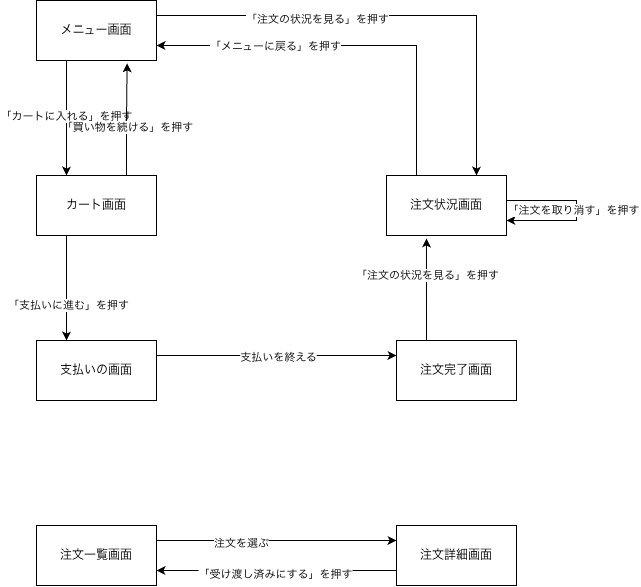

The diagram above was exported from draw.io. Its source (the exported page's mxGraphModel, read from the mxfile embedded in the PNG):
<mxGraphModel dx="1662" dy="986" grid="1" gridSize="10" guides="1" tooltips="1" connect="1" arrows="1" fold="1" page="1" pageScale="1" pageWidth="827" pageHeight="1169" math="0" shadow="0">
  <root>
    <mxCell id="0" />
    <mxCell id="1" parent="0" />
    <mxCell id="ZoJNBNRDLupPC6FML0jY-8" edge="1" parent="1" source="ZoJNBNRDLupPC6FML0jY-1" style="edgeStyle=orthogonalEdgeStyle;rounded=0;orthogonalLoop=1;jettySize=auto;html=1;exitX=0.25;exitY=1;exitDx=0;exitDy=0;entryX=0.25;entryY=0;entryDx=0;entryDy=0;defaultLabelBackgroundColor=page;" target="ZoJNBNRDLupPC6FML0jY-2">
      <mxGeometry relative="1" as="geometry" />
    </mxCell>
    <mxCell id="ZoJNBNRDLupPC6FML0jY-9" connectable="0" parent="ZoJNBNRDLupPC6FML0jY-8" style="edgeLabel;html=1;align=center;verticalAlign=middle;resizable=0;points=[];inheritText=1;defaultLabelBackgroundColor=page;" value="「カートに入れる」を押す" vertex="1">
      <mxGeometry relative="1" x="-0.0326" y="-1" as="geometry">
        <mxPoint as="offset" />
      </mxGeometry>
    </mxCell>
    <mxCell id="ZoJNBNRDLupPC6FML0jY-22" edge="1" parent="1" source="ZoJNBNRDLupPC6FML0jY-1" style="edgeStyle=orthogonalEdgeStyle;rounded=0;orthogonalLoop=1;jettySize=auto;html=1;exitX=1;exitY=0.25;exitDx=0;exitDy=0;entryX=0.75;entryY=0;entryDx=0;entryDy=0;defaultLabelBackgroundColor=page;" target="ZoJNBNRDLupPC6FML0jY-4">
      <mxGeometry relative="1" as="geometry" />
    </mxCell>
    <mxCell id="ZoJNBNRDLupPC6FML0jY-23" connectable="0" parent="ZoJNBNRDLupPC6FML0jY-22" style="edgeLabel;html=1;align=center;verticalAlign=middle;resizable=0;points=[];inheritText=1;defaultLabelBackgroundColor=page;" value="「注文の状況を見る」を押す" vertex="1">
      <mxGeometry relative="1" x="-0.3333" y="-3" as="geometry">
        <mxPoint as="offset" />
      </mxGeometry>
    </mxCell>
    <mxCell id="ZoJNBNRDLupPC6FML0jY-1" parent="1" style="rounded=0;whiteSpace=wrap;html=1;" value="メニュー画面" vertex="1">
      <mxGeometry height="60" width="120" x="160" y="60" as="geometry" />
    </mxCell>
    <mxCell id="ZoJNBNRDLupPC6FML0jY-12" edge="1" parent="1" source="ZoJNBNRDLupPC6FML0jY-2" style="edgeStyle=orthogonalEdgeStyle;rounded=0;orthogonalLoop=1;jettySize=auto;html=1;exitX=0.25;exitY=1;exitDx=0;exitDy=0;entryX=0.25;entryY=0;entryDx=0;entryDy=0;defaultLabelBackgroundColor=page;" target="ZoJNBNRDLupPC6FML0jY-3">
      <mxGeometry relative="1" as="geometry" />
    </mxCell>
    <mxCell id="ZoJNBNRDLupPC6FML0jY-13" connectable="0" parent="ZoJNBNRDLupPC6FML0jY-12" style="edgeLabel;html=1;align=center;verticalAlign=middle;resizable=0;points=[];inheritText=1;defaultLabelBackgroundColor=page;" value="「支払いに進む」を押す" vertex="1">
      <mxGeometry relative="1" x="0.3143" y="1" as="geometry">
        <mxPoint as="offset" />
      </mxGeometry>
    </mxCell>
    <mxCell id="ZoJNBNRDLupPC6FML0jY-2" parent="1" style="rounded=0;whiteSpace=wrap;html=1;" value="カート画面" vertex="1">
      <mxGeometry height="60" width="120" x="160" y="235" as="geometry" />
    </mxCell>
    <mxCell id="ZoJNBNRDLupPC6FML0jY-14" edge="1" parent="1" source="ZoJNBNRDLupPC6FML0jY-3" style="edgeStyle=orthogonalEdgeStyle;rounded=0;orthogonalLoop=1;jettySize=auto;html=1;exitX=1;exitY=0.25;exitDx=0;exitDy=0;entryX=0;entryY=0.25;entryDx=0;entryDy=0;defaultLabelBackgroundColor=page;" target="ZoJNBNRDLupPC6FML0jY-5">
      <mxGeometry relative="1" as="geometry" />
    </mxCell>
    <mxCell id="ZoJNBNRDLupPC6FML0jY-15" connectable="0" parent="ZoJNBNRDLupPC6FML0jY-14" style="edgeLabel;html=1;align=center;verticalAlign=middle;resizable=0;points=[];inheritText=1;defaultLabelBackgroundColor=page;" value="支払いを終える" vertex="1">
      <mxGeometry relative="1" x="0.0083" y="-1" as="geometry">
        <mxPoint as="offset" />
      </mxGeometry>
    </mxCell>
    <mxCell id="ZoJNBNRDLupPC6FML0jY-3" parent="1" style="rounded=0;whiteSpace=wrap;html=1;" value="支払いの画面" vertex="1">
      <mxGeometry height="60" width="120" x="160" y="400" as="geometry" />
    </mxCell>
    <mxCell id="ZoJNBNRDLupPC6FML0jY-20" edge="1" parent="1" source="ZoJNBNRDLupPC6FML0jY-4" style="edgeStyle=orthogonalEdgeStyle;rounded=0;orthogonalLoop=1;jettySize=auto;html=1;exitX=0.25;exitY=0;exitDx=0;exitDy=0;entryX=1;entryY=0.75;entryDx=0;entryDy=0;defaultLabelBackgroundColor=page;" target="ZoJNBNRDLupPC6FML0jY-1">
      <mxGeometry relative="1" as="geometry" />
    </mxCell>
    <mxCell id="ZoJNBNRDLupPC6FML0jY-21" connectable="0" parent="ZoJNBNRDLupPC6FML0jY-20" style="edgeLabel;html=1;align=center;verticalAlign=middle;resizable=0;points=[];inheritText=1;defaultLabelBackgroundColor=page;" value="「メニューに戻る」を押す" vertex="1">
      <mxGeometry relative="1" x="0.3949" y="1" as="geometry">
        <mxPoint as="offset" />
      </mxGeometry>
    </mxCell>
    <mxCell id="ZoJNBNRDLupPC6FML0jY-4" parent="1" style="rounded=0;whiteSpace=wrap;html=1;" value="注文状況画面" vertex="1">
      <mxGeometry height="60" width="120" x="510" y="235" as="geometry" />
    </mxCell>
    <mxCell id="ZoJNBNRDLupPC6FML0jY-5" parent="1" style="rounded=0;whiteSpace=wrap;html=1;" value="注文完了画面" vertex="1">
      <mxGeometry height="60" width="120" x="520" y="400" as="geometry" />
    </mxCell>
    <mxCell id="ZoJNBNRDLupPC6FML0jY-24" edge="1" parent="1" source="ZoJNBNRDLupPC6FML0jY-6" style="edgeStyle=orthogonalEdgeStyle;rounded=0;orthogonalLoop=1;jettySize=auto;html=1;exitX=1;exitY=0.25;exitDx=0;exitDy=0;entryX=0;entryY=0.25;entryDx=0;entryDy=0;defaultLabelBackgroundColor=page;" target="ZoJNBNRDLupPC6FML0jY-7">
      <mxGeometry relative="1" as="geometry" />
    </mxCell>
    <mxCell id="ZoJNBNRDLupPC6FML0jY-25" connectable="0" parent="ZoJNBNRDLupPC6FML0jY-24" style="edgeLabel;html=1;align=center;verticalAlign=middle;resizable=0;points=[];inheritText=1;defaultLabelBackgroundColor=page;" value="注文を選ぶ" vertex="1">
      <mxGeometry relative="1" x="-0.3011" y="-3" as="geometry">
        <mxPoint as="offset" />
      </mxGeometry>
    </mxCell>
    <mxCell id="ZoJNBNRDLupPC6FML0jY-6" parent="1" style="rounded=0;whiteSpace=wrap;html=1;" value="注文一覧画面" vertex="1">
      <mxGeometry height="60" width="120" x="160" y="585" as="geometry" />
    </mxCell>
    <mxCell id="ZoJNBNRDLupPC6FML0jY-26" edge="1" parent="1" source="ZoJNBNRDLupPC6FML0jY-7" style="edgeStyle=orthogonalEdgeStyle;rounded=0;orthogonalLoop=1;jettySize=auto;html=1;exitX=0;exitY=0.75;exitDx=0;exitDy=0;entryX=1;entryY=0.75;entryDx=0;entryDy=0;defaultLabelBackgroundColor=page;" target="ZoJNBNRDLupPC6FML0jY-6">
      <mxGeometry relative="1" as="geometry" />
    </mxCell>
    <mxCell id="ZoJNBNRDLupPC6FML0jY-27" connectable="0" parent="ZoJNBNRDLupPC6FML0jY-26" style="edgeLabel;html=1;align=center;verticalAlign=middle;resizable=0;points=[];inheritText=1;defaultLabelBackgroundColor=page;" value="「受け渡し済みにする」を押す" vertex="1">
      <mxGeometry relative="1" x="0.0138" y="3" as="geometry">
        <mxPoint as="offset" />
      </mxGeometry>
    </mxCell>
    <mxCell id="ZoJNBNRDLupPC6FML0jY-7" parent="1" style="rounded=0;whiteSpace=wrap;html=1;" value="注文詳細画面" vertex="1">
      <mxGeometry height="60" width="120" x="520" y="585" as="geometry" />
    </mxCell>
    <mxCell id="ZoJNBNRDLupPC6FML0jY-10" edge="1" parent="1" source="ZoJNBNRDLupPC6FML0jY-2" style="edgeStyle=orthogonalEdgeStyle;rounded=0;orthogonalLoop=1;jettySize=auto;html=1;exitX=0.75;exitY=0;exitDx=0;exitDy=0;entryX=0.755;entryY=1.047;entryDx=0;entryDy=0;entryPerimeter=0;defaultLabelBackgroundColor=page;" target="ZoJNBNRDLupPC6FML0jY-1">
      <mxGeometry relative="1" as="geometry" />
    </mxCell>
    <mxCell id="ZoJNBNRDLupPC6FML0jY-11" connectable="0" parent="ZoJNBNRDLupPC6FML0jY-10" style="edgeLabel;html=1;align=center;verticalAlign=middle;resizable=0;points=[];inheritText=1;defaultLabelBackgroundColor=page;" value="「買い物を続ける」を押す" vertex="1">
      <mxGeometry relative="1" x="-0.1242" as="geometry">
        <mxPoint as="offset" />
      </mxGeometry>
    </mxCell>
    <mxCell id="ZoJNBNRDLupPC6FML0jY-16" edge="1" parent="1" source="ZoJNBNRDLupPC6FML0jY-5" style="edgeStyle=orthogonalEdgeStyle;rounded=0;orthogonalLoop=1;jettySize=auto;html=1;exitX=0.25;exitY=0;exitDx=0;exitDy=0;entryX=0.333;entryY=1.05;entryDx=0;entryDy=0;entryPerimeter=0;defaultLabelBackgroundColor=page;" target="ZoJNBNRDLupPC6FML0jY-4">
      <mxGeometry relative="1" as="geometry" />
    </mxCell>
    <mxCell id="ZoJNBNRDLupPC6FML0jY-17" connectable="0" parent="ZoJNBNRDLupPC6FML0jY-16" style="edgeLabel;html=1;align=center;verticalAlign=middle;resizable=0;points=[];inheritText=1;defaultLabelBackgroundColor=page;" value="「注文の状況を見る」を押す" vertex="1">
      <mxGeometry relative="1" x="0.2745" y="-1" as="geometry">
        <mxPoint as="offset" />
      </mxGeometry>
    </mxCell>
    <mxCell id="ZoJNBNRDLupPC6FML0jY-18" edge="1" parent="1" source="ZoJNBNRDLupPC6FML0jY-4" style="edgeStyle=orthogonalEdgeStyle;rounded=0;orthogonalLoop=1;jettySize=auto;html=1;innerLoopWaypoints=1;exitX=1;exitY=0.25;exitDx=0;exitDy=0;entryX=1;entryY=0.75;entryDx=0;entryDy=0;defaultLabelBackgroundColor=page;" target="ZoJNBNRDLupPC6FML0jY-4">
      <mxGeometry relative="1" as="geometry">
        <Array as="points">
          <mxPoint x="630" y="260" />
          <mxPoint x="700" y="260" />
          <mxPoint x="700" y="280" />
        </Array>
      </mxGeometry>
    </mxCell>
    <mxCell id="ZoJNBNRDLupPC6FML0jY-19" connectable="0" parent="ZoJNBNRDLupPC6FML0jY-18" style="edgeLabel;html=1;align=center;verticalAlign=middle;resizable=0;points=[];inheritText=1;defaultLabelBackgroundColor=page;" value="「注文を取り消す」を押す" vertex="1">
      <mxGeometry relative="1" x="0.0588" y="-3" as="geometry">
        <mxPoint as="offset" />
      </mxGeometry>
    </mxCell>
  </root>
</mxGraphModel>